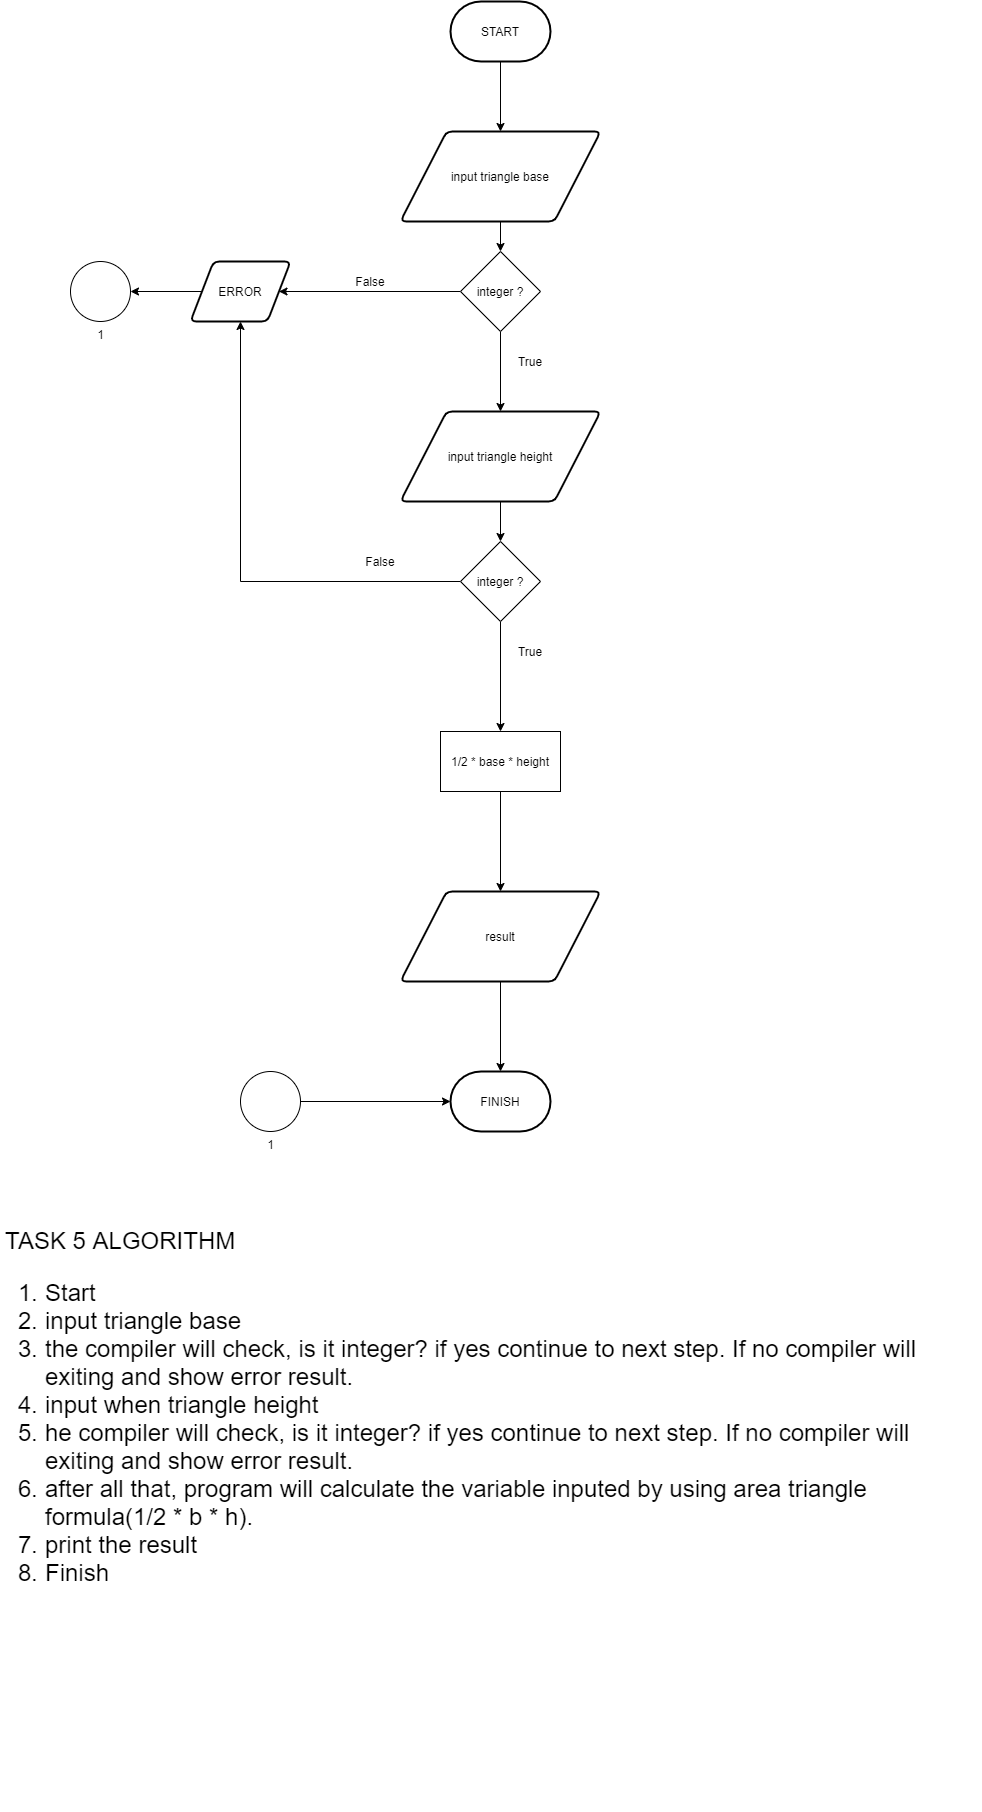

The diagram above was exported from draw.io. Its source (the exported page's mxGraphModel, read from the mxfile embedded in the PNG):
<mxGraphModel dx="1497" dy="852" grid="1" gridSize="10" guides="1" tooltips="1" connect="1" arrows="1" fold="1" page="1" pageScale="1" pageWidth="1100" pageHeight="1700" math="0" shadow="0">
  <root>
    <mxCell id="0" />
    <mxCell id="1" parent="0" />
    <mxCell id="_zvx6zqsW9vSj_uUSLc8-21" style="edgeStyle=orthogonalEdgeStyle;rounded=0;orthogonalLoop=1;jettySize=auto;html=1;exitX=0.5;exitY=1;exitDx=0;exitDy=0;exitPerimeter=0;entryX=0.5;entryY=0;entryDx=0;entryDy=0;" parent="1" source="_zvx6zqsW9vSj_uUSLc8-1" target="_zvx6zqsW9vSj_uUSLc8-2" edge="1">
      <mxGeometry relative="1" as="geometry" />
    </mxCell>
    <mxCell id="_zvx6zqsW9vSj_uUSLc8-1" value="START" style="strokeWidth=2;html=1;shape=mxgraph.flowchart.terminator;whiteSpace=wrap;" parent="1" vertex="1">
      <mxGeometry x="520" y="30" width="100" height="60" as="geometry" />
    </mxCell>
    <mxCell id="_WvweVwyk6aoXxG7-y0k-21" style="edgeStyle=orthogonalEdgeStyle;rounded=0;orthogonalLoop=1;jettySize=auto;html=1;exitX=0.5;exitY=1;exitDx=0;exitDy=0;entryX=0.5;entryY=0;entryDx=0;entryDy=0;" edge="1" parent="1" source="_zvx6zqsW9vSj_uUSLc8-2" target="_WvweVwyk6aoXxG7-y0k-20">
      <mxGeometry relative="1" as="geometry" />
    </mxCell>
    <mxCell id="_zvx6zqsW9vSj_uUSLc8-2" value="input triangle base" style="shape=parallelogram;html=1;strokeWidth=2;perimeter=parallelogramPerimeter;whiteSpace=wrap;rounded=1;arcSize=12;size=0.23;" parent="1" vertex="1">
      <mxGeometry x="470" y="160" width="200" height="90" as="geometry" />
    </mxCell>
    <mxCell id="_zvx6zqsW9vSj_uUSLc8-15" value="FINISH" style="strokeWidth=2;html=1;shape=mxgraph.flowchart.terminator;whiteSpace=wrap;" parent="1" vertex="1">
      <mxGeometry x="520" y="1100" width="100" height="60" as="geometry" />
    </mxCell>
    <mxCell id="_zvx6zqsW9vSj_uUSLc8-18" value="&lt;h1&gt;&lt;span style=&quot;font-weight: normal&quot;&gt;TASK 5 ALGORITHM&amp;nbsp;&lt;br&gt;&lt;ol&gt;&lt;li&gt;&lt;span style=&quot;font-weight: normal&quot;&gt;Start&lt;/span&gt;&lt;/li&gt;&lt;li&gt;&lt;span style=&quot;font-weight: normal&quot;&gt;input triangle base&lt;/span&gt;&lt;/li&gt;&lt;li&gt;&lt;span style=&quot;font-weight: normal&quot;&gt;the compiler will check, is it integer? if yes continue to next step. If no compiler will exiting and show error result.&lt;/span&gt;&lt;/li&gt;&lt;li&gt;&lt;span style=&quot;font-weight: normal&quot;&gt;&lt;font&gt;input when triangle height&lt;/font&gt;&lt;span&gt;&amp;nbsp;&lt;/span&gt;&lt;/span&gt;&lt;/li&gt;&lt;li&gt;&lt;span style=&quot;font-weight: normal&quot;&gt;he compiler will check, is it integer? if yes continue to next step. If no compiler will exiting and show error result.&lt;/span&gt;&lt;/li&gt;&lt;li&gt;&lt;span style=&quot;font-weight: normal&quot;&gt;after all that, program will calculate the variable inputed by using area triangle formula(1/2 * b * h)&lt;/span&gt;.&lt;/li&gt;&lt;li&gt;print the result&lt;/li&gt;&lt;li&gt;Finish&lt;/li&gt;&lt;/ol&gt;&lt;/span&gt;&lt;/h1&gt;" style="text;html=1;strokeColor=none;fillColor=none;spacing=5;spacingTop=-20;whiteSpace=wrap;overflow=hidden;rounded=0;align=left;" parent="1" vertex="1">
      <mxGeometry x="70" y="1250" width="980" height="590" as="geometry" />
    </mxCell>
    <mxCell id="_zvx6zqsW9vSj_uUSLc8-52" style="edgeStyle=orthogonalEdgeStyle;rounded=0;orthogonalLoop=1;jettySize=auto;html=1;exitX=0.5;exitY=1;exitDx=0;exitDy=0;entryX=0.5;entryY=0;entryDx=0;entryDy=0;entryPerimeter=0;" parent="1" source="_zvx6zqsW9vSj_uUSLc8-22" target="_zvx6zqsW9vSj_uUSLc8-15" edge="1">
      <mxGeometry relative="1" as="geometry">
        <mxPoint x="570" y="1250" as="targetPoint" />
      </mxGeometry>
    </mxCell>
    <mxCell id="_zvx6zqsW9vSj_uUSLc8-22" value="result" style="shape=parallelogram;html=1;strokeWidth=2;perimeter=parallelogramPerimeter;whiteSpace=wrap;rounded=1;arcSize=12;size=0.23;" parent="1" vertex="1">
      <mxGeometry x="470" y="920" width="200" height="90" as="geometry" />
    </mxCell>
    <mxCell id="_zvx6zqsW9vSj_uUSLc8-37" style="edgeStyle=orthogonalEdgeStyle;rounded=0;orthogonalLoop=1;jettySize=auto;html=1;exitX=0.5;exitY=1;exitDx=0;exitDy=0;entryX=0.5;entryY=0;entryDx=0;entryDy=0;" parent="1" source="_WvweVwyk6aoXxG7-y0k-31" target="_zvx6zqsW9vSj_uUSLc8-46" edge="1">
      <mxGeometry relative="1" as="geometry">
        <mxPoint x="560" y="780" as="sourcePoint" />
        <mxPoint x="570" y="720" as="targetPoint" />
      </mxGeometry>
    </mxCell>
    <mxCell id="_WvweVwyk6aoXxG7-y0k-34" style="edgeStyle=orthogonalEdgeStyle;rounded=0;orthogonalLoop=1;jettySize=auto;html=1;exitX=0.5;exitY=1;exitDx=0;exitDy=0;entryX=0.5;entryY=0;entryDx=0;entryDy=0;" edge="1" parent="1" source="_zvx6zqsW9vSj_uUSLc8-23" target="_WvweVwyk6aoXxG7-y0k-31">
      <mxGeometry relative="1" as="geometry" />
    </mxCell>
    <mxCell id="_zvx6zqsW9vSj_uUSLc8-23" value="input triangle height" style="shape=parallelogram;html=1;strokeWidth=2;perimeter=parallelogramPerimeter;whiteSpace=wrap;rounded=1;arcSize=12;size=0.23;" parent="1" vertex="1">
      <mxGeometry x="470" y="440" width="200" height="90" as="geometry" />
    </mxCell>
    <mxCell id="_zvx6zqsW9vSj_uUSLc8-49" style="edgeStyle=orthogonalEdgeStyle;rounded=0;orthogonalLoop=1;jettySize=auto;html=1;exitX=0.5;exitY=1;exitDx=0;exitDy=0;entryX=0.5;entryY=0;entryDx=0;entryDy=0;" parent="1" source="_zvx6zqsW9vSj_uUSLc8-46" target="_zvx6zqsW9vSj_uUSLc8-22" edge="1">
      <mxGeometry relative="1" as="geometry" />
    </mxCell>
    <mxCell id="_zvx6zqsW9vSj_uUSLc8-46" value="1/2 * base * height" style="rounded=0;whiteSpace=wrap;html=1;" parent="1" vertex="1">
      <mxGeometry x="510" y="760" width="120" height="60" as="geometry" />
    </mxCell>
    <mxCell id="_WvweVwyk6aoXxG7-y0k-15" style="edgeStyle=orthogonalEdgeStyle;rounded=0;orthogonalLoop=1;jettySize=auto;html=1;exitX=1;exitY=0.5;exitDx=0;exitDy=0;exitPerimeter=0;entryX=0;entryY=0.5;entryDx=0;entryDy=0;entryPerimeter=0;" edge="1" parent="1" source="_WvweVwyk6aoXxG7-y0k-14" target="_zvx6zqsW9vSj_uUSLc8-15">
      <mxGeometry relative="1" as="geometry" />
    </mxCell>
    <mxCell id="_WvweVwyk6aoXxG7-y0k-14" value="1" style="verticalLabelPosition=bottom;verticalAlign=top;html=1;shape=mxgraph.flowchart.on-page_reference;" vertex="1" parent="1">
      <mxGeometry x="310" y="1100" width="60" height="60" as="geometry" />
    </mxCell>
    <mxCell id="_WvweVwyk6aoXxG7-y0k-24" style="edgeStyle=orthogonalEdgeStyle;rounded=0;orthogonalLoop=1;jettySize=auto;html=1;exitX=0.5;exitY=1;exitDx=0;exitDy=0;entryX=0.5;entryY=0;entryDx=0;entryDy=0;" edge="1" parent="1" source="_WvweVwyk6aoXxG7-y0k-20" target="_zvx6zqsW9vSj_uUSLc8-23">
      <mxGeometry relative="1" as="geometry" />
    </mxCell>
    <mxCell id="_WvweVwyk6aoXxG7-y0k-25" style="edgeStyle=orthogonalEdgeStyle;rounded=0;orthogonalLoop=1;jettySize=auto;html=1;exitX=0;exitY=0.5;exitDx=0;exitDy=0;entryX=1;entryY=0.5;entryDx=0;entryDy=0;" edge="1" parent="1" source="_WvweVwyk6aoXxG7-y0k-20" target="_WvweVwyk6aoXxG7-y0k-23">
      <mxGeometry relative="1" as="geometry" />
    </mxCell>
    <mxCell id="_WvweVwyk6aoXxG7-y0k-20" value="integer ?" style="rhombus;whiteSpace=wrap;html=1;" vertex="1" parent="1">
      <mxGeometry x="530" y="280" width="80" height="80" as="geometry" />
    </mxCell>
    <mxCell id="_WvweVwyk6aoXxG7-y0k-22" value="1" style="verticalLabelPosition=bottom;verticalAlign=top;html=1;shape=mxgraph.flowchart.on-page_reference;" vertex="1" parent="1">
      <mxGeometry x="140" y="290" width="60" height="60" as="geometry" />
    </mxCell>
    <mxCell id="_WvweVwyk6aoXxG7-y0k-26" style="edgeStyle=orthogonalEdgeStyle;rounded=0;orthogonalLoop=1;jettySize=auto;html=1;exitX=0;exitY=0.5;exitDx=0;exitDy=0;entryX=1;entryY=0.5;entryDx=0;entryDy=0;entryPerimeter=0;" edge="1" parent="1" source="_WvweVwyk6aoXxG7-y0k-23" target="_WvweVwyk6aoXxG7-y0k-22">
      <mxGeometry relative="1" as="geometry" />
    </mxCell>
    <mxCell id="_WvweVwyk6aoXxG7-y0k-23" value="ERROR" style="shape=parallelogram;html=1;strokeWidth=2;perimeter=parallelogramPerimeter;whiteSpace=wrap;rounded=1;arcSize=12;size=0.23;" vertex="1" parent="1">
      <mxGeometry x="260" y="290" width="100" height="60" as="geometry" />
    </mxCell>
    <mxCell id="_WvweVwyk6aoXxG7-y0k-27" value="True" style="text;html=1;strokeColor=none;fillColor=none;align=center;verticalAlign=middle;whiteSpace=wrap;rounded=0;" vertex="1" parent="1">
      <mxGeometry x="580" y="380" width="40" height="20" as="geometry" />
    </mxCell>
    <mxCell id="_WvweVwyk6aoXxG7-y0k-30" value="False" style="text;html=1;strokeColor=none;fillColor=none;align=center;verticalAlign=middle;whiteSpace=wrap;rounded=0;" vertex="1" parent="1">
      <mxGeometry x="420" y="300" width="40" height="20" as="geometry" />
    </mxCell>
    <mxCell id="_WvweVwyk6aoXxG7-y0k-36" style="edgeStyle=orthogonalEdgeStyle;rounded=0;orthogonalLoop=1;jettySize=auto;html=1;exitX=0;exitY=0.5;exitDx=0;exitDy=0;entryX=0.5;entryY=1;entryDx=0;entryDy=0;" edge="1" parent="1" source="_WvweVwyk6aoXxG7-y0k-31" target="_WvweVwyk6aoXxG7-y0k-23">
      <mxGeometry relative="1" as="geometry" />
    </mxCell>
    <mxCell id="_WvweVwyk6aoXxG7-y0k-31" value="integer ?" style="rhombus;whiteSpace=wrap;html=1;" vertex="1" parent="1">
      <mxGeometry x="530" y="570" width="80" height="80" as="geometry" />
    </mxCell>
    <mxCell id="_WvweVwyk6aoXxG7-y0k-32" value="True" style="text;html=1;strokeColor=none;fillColor=none;align=center;verticalAlign=middle;whiteSpace=wrap;rounded=0;" vertex="1" parent="1">
      <mxGeometry x="580" y="670" width="40" height="20" as="geometry" />
    </mxCell>
    <mxCell id="_WvweVwyk6aoXxG7-y0k-33" value="False" style="text;html=1;strokeColor=none;fillColor=none;align=center;verticalAlign=middle;whiteSpace=wrap;rounded=0;" vertex="1" parent="1">
      <mxGeometry x="430" y="580" width="40" height="20" as="geometry" />
    </mxCell>
  </root>
</mxGraphModel>